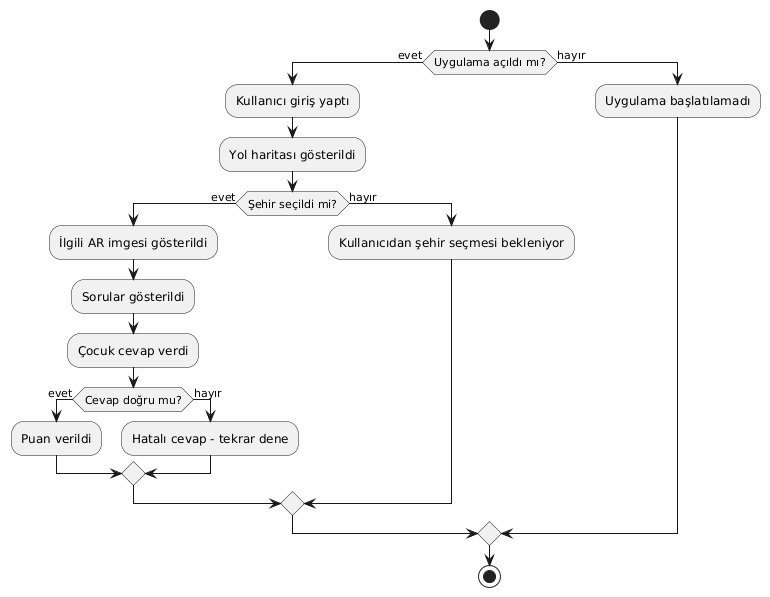

The diagram above was rendered by PlantUML. Its source (embedded in the PNG):
@startuml
start

if (Uygulama açıldı mı?) then (evet)
  :Kullanıcı giriş yaptı;
  :Yol haritası gösterildi;

  if (Şehir seçildi mi?) then (evet)
    :İlgili AR imgesi gösterildi;
    :Sorular gösterildi;
    :Çocuk cevap verdi;

    if (Cevap doğru mu?) then (evet)
      :Puan verildi;
    else (hayır)
      :Hatalı cevap - tekrar dene;
    endif

  else (hayır)
    :Kullanıcıdan şehir seçmesi bekleniyor;
  endif

else (hayır)
  :Uygulama başlatılamadı;
endif

stop
@enduml